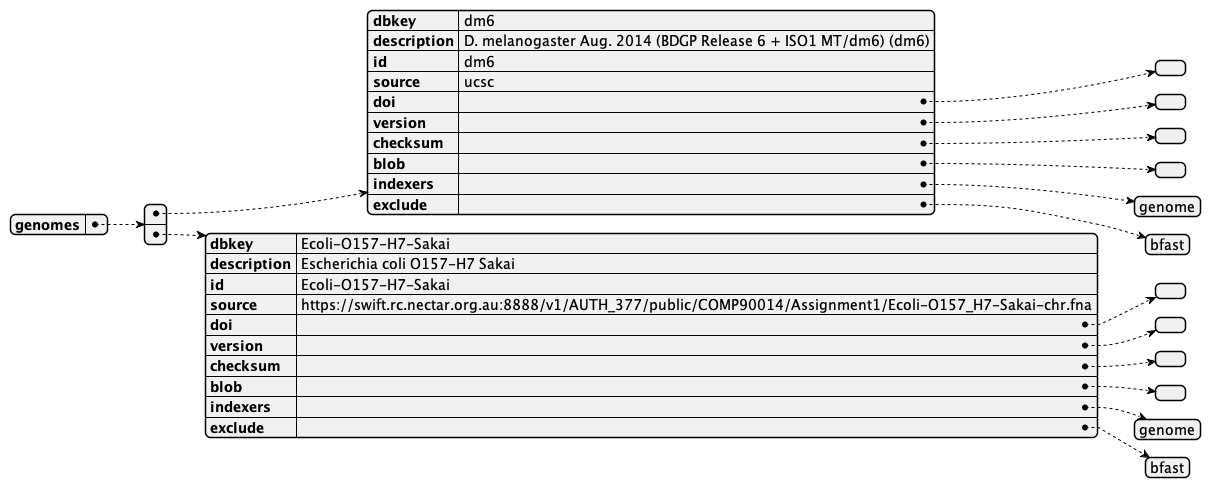

The diagram above was rendered by PlantUML. Its source (embedded in the PNG):
@startyaml

skinparam class {
    ArrowFontColor DarkOrange
    BackgroundColor #FFEFD5
    ArrowColor Orange
    BorderColor DarkOrange
}

skinparam object {
    ArrowFontColor DarkOrange
    BackgroundColor #FFEFD5
    BackgroundColor #FFEFD5
    ArrowColor Orange
    BorderColor DarkOrange
}

skinparam ComponentBackgroundColor #FFEFD5
skinparam ComponentBorderColor DarkOrange

skinparam DatabaseBackgroundColor #FFEFD5
skinparam DatabaseBorderColor DarkOrange

skinparam StorageBackgroundColor #FFEFD5
skinparam StorageBorderColor DarkOrange

skinparam QueueBackgroundColor #FFEFD5
skinparam QueueBorderColor DarkOrange

skinparam note {
    BackgroundColor #FFEFD5
    BorderColor #BF5700
}

skinparam sequence {
    ArrowColor Orange
    ArrowFontColor DarkOrange
    ActorBorderColor DarkOrange
    ActorBackgroundColor #FFEFD5

    ParticipantBorderColor DarkOrange
    ParticipantBackgroundColor #FFEFD5

    LifeLineBorderColor DarkOrange
    LifeLineBackgroundColor #FFEFD5

    DividerBorderColor DarkOrange
    GroupBorderColor DarkOrange
}
genomes:
  - dbkey: dm6
    description: D. melanogaster Aug. 2014 (BDGP Release 6 + ISO1 MT/dm6) (dm6)
    id: dm6
    source: ucsc
    doi:
    version:
    checksum:
    blob:
    indexers:
      - genome
    exclude:
      - bfast
  - dbkey: Ecoli-O157-H7-Sakai
    description: "Escherichia coli O157-H7 Sakai"
    id: Ecoli-O157-H7-Sakai
    source: https://swift.rc.nectar.org.au:8888/v1/AUTH_377/public/COMP90014/Assignment1/Ecoli-O157_H7-Sakai-chr.fna
    doi:
    version:
    checksum:
    blob:
    indexers:
      - genome
    exclude:
      - bfast
@endyaml